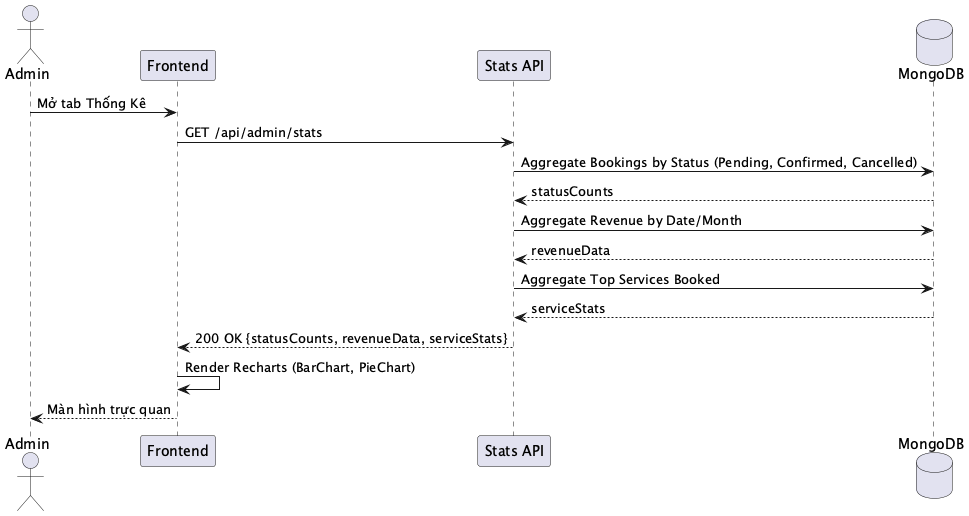

The diagram above was rendered by PlantUML. Its source (embedded in the PNG):
@startuml
actor "Admin" as A
participant "Frontend" as F
participant "Stats API" as API
database "MongoDB" as DB

A -> F: Mở tab Thống Kê
F -> API: GET /api/admin/stats
API -> DB: Aggregate Bookings by Status (Pending, Confirmed, Cancelled)
DB --> API: statusCounts
API -> DB: Aggregate Revenue by Date/Month
DB --> API: revenueData
API -> DB: Aggregate Top Services Booked
DB --> API: serviceStats
API --> F: 200 OK {statusCounts, revenueData, serviceStats}
F -> F: Render Recharts (BarChart, PieChart)
F --> A: Màn hình trực quan
@enduml